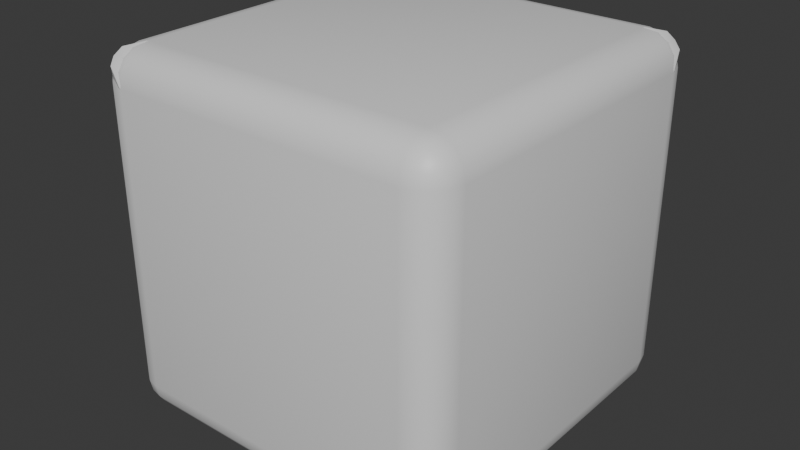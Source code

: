 # Source: diceforge-dice.blend  (saved by Blender 5.1.29; exported with 4.5.12 LTS)
import bpy
from mathutils import Matrix  # noqa: F401  (used for matrix-valued properties, if any)

bpy.ops.wm.read_factory_settings(use_empty=True)
scene = bpy.context.scene
scene.name = 'Scene'

# ---- collections
col_collection = bpy.data.collections.new('Collection'); scene.collection.children.link(col_collection)

# ---- materials (node trees are filled in below, after node groups)
mat_forge_d4 = bpy.data.materials.new('forge_d4')
mat_forge_d6 = bpy.data.materials.new('forge_d6')
mat_forge_d8 = bpy.data.materials.new('forge_d8')
mat_forge_d10 = bpy.data.materials.new('forge_d10')
mat_forge_d12 = bpy.data.materials.new('forge_d12')
mat_forge_d20 = bpy.data.materials.new('forge_d20')
mat_forge_coin_heads = bpy.data.materials.new('forge_coin_heads')
mat_forge_coin_tails = bpy.data.materials.new('forge_coin_tails')
mat_forge_coin_rim = bpy.data.materials.new('forge_coin_rim')

# ---- node groups
ng_diceforge_finish = bpy.data.node_groups.new('DiceForge Finish', 'GeometryNodeTree')
_s = ng_diceforge_finish.interface.new_socket(name='Geometry', in_out='OUTPUT', socket_type='NodeSocketGeometry')
_s = ng_diceforge_finish.interface.new_socket(name='Geometry', in_out='INPUT', socket_type='NodeSocketGeometry')
_s = ng_diceforge_finish.interface.new_socket(name='Target Size', in_out='INPUT', socket_type='NodeSocketFloat')
_s.default_value = 2.1
_s.min_value = 0.01
_N = ng_diceforge_finish.nodes; _L = ng_diceforge_finish.links
n0 = _N.new('NodeGroupInput'); n0.name = 'Group Input'; n0.location = (-600, 0)
n1 = _N.new('NodeGroupOutput'); n1.name = 'Group Output'; n1.location = (600, 0)
n2 = _N.new('GeometryNodeBoundBox'); n2.name = 'Bounding Box'; n2.location = (-400, -150)
n3 = _N.new('ShaderNodeVectorMath'); n3.name = 'Vector Math'; n3.location = (-220, -150)
n3.operation = 'SUBTRACT'
n4 = _N.new('ShaderNodeSeparateXYZ'); n4.name = 'Separate XYZ'; n4.location = (-60, -150)
n5 = _N.new('ShaderNodeMath'); n5.name = 'Math'; n5.location = (100, -220)
n5.operation = 'MAXIMUM'
n6 = _N.new('ShaderNodeMath'); n6.name = 'Math.001'; n6.location = (260, -220)
n6.operation = 'MAXIMUM'
n7 = _N.new('ShaderNodeMath'); n7.name = 'Math.002'; n7.location = (400, -100)
n7.operation = 'DIVIDE'
n8 = _N.new('ShaderNodeCombineXYZ'); n8.name = 'Combine XYZ'; n8.location = (400, -260)
n9 = _N.new('GeometryNodeTransform'); n9.name = 'Transform Geometry'; n9.location = (420, 60)
_L.new(n0.outputs[0], n2.inputs[0])
_L.new(n2.outputs[2], n3.inputs[0])
_L.new(n2.outputs[1], n3.inputs[1])
_L.new(n3.outputs[0], n4.inputs[0])
_L.new(n4.outputs[0], n5.inputs[0])
_L.new(n4.outputs[1], n5.inputs[1])
_L.new(n5.outputs[0], n6.inputs[0])
_L.new(n4.outputs[2], n6.inputs[1])
_L.new(n0.outputs[1], n7.inputs[0])
_L.new(n6.outputs[0], n7.inputs[1])
_L.new(n7.outputs[0], n8.inputs[0])
_L.new(n7.outputs[0], n8.inputs[1])
_L.new(n7.outputs[0], n8.inputs[2])
_L.new(n0.outputs[0], n9.inputs[0])
_L.new(n8.outputs[0], n9.inputs[3])
_L.new(n9.outputs[0], n1.inputs[0])
n1.is_active_output = True
ng_smooth_by_angle = bpy.data.node_groups.new('Smooth by Angle', 'GeometryNodeTree')
_s = ng_smooth_by_angle.interface.new_socket(name='Mesh', in_out='OUTPUT', socket_type='NodeSocketGeometry')
_s = ng_smooth_by_angle.interface.new_socket(name='Mesh', in_out='INPUT', socket_type='NodeSocketGeometry')
_s = ng_smooth_by_angle.interface.new_socket(name='Angle', in_out='INPUT', socket_type='NodeSocketFloat')
_s.subtype = 'ANGLE'
_s.default_value = 0.5236
_s.min_value = 0.0
_s.max_value = 3.142
_s.description = 'Maximum face angle for smooth edges'
_s = ng_smooth_by_angle.interface.new_socket(name='Ignore Sharpness', in_out='INPUT', socket_type='NodeSocketBool')
_s.force_non_field = True
ng_smooth_by_angle.is_modifier = True
_N = ng_smooth_by_angle.nodes; _L = ng_smooth_by_angle.links
n0 = _N.new('GeometryNodeSetShadeSmooth'); n0.name = 'Set Shade Smooth'; n0.location = (120, -80)
n0.domain = 'EDGE'
n1 = _N.new('GeometryNodeSetShadeSmooth'); n1.name = 'Set Shade Smooth.001'; n1.location = (300, -80)
n2 = _N.new('NodeGroupOutput'); n2.name = 'Group Output'; n2.location = (480, -80)
n3 = _N.new('GeometryNodeInputMeshEdgeAngle'); n3.name = 'Edge Angle'; n3.location = (-440, -240)
n4 = _N.new('NodeGroupInput'); n4.name = 'Group Input'; n4.location = (-80, -80)
n5 = _N.new('GeometryNodeInputEdgeSmooth'); n5.name = 'Is Edge Smooth'; n5.location = (-260, -120)
n6 = _N.new('GeometryNodeInputShadeSmooth'); n6.name = 'Is Shade Smooth'; n6.location = (-440, -397)
n7 = _N.new('FunctionNodeCompare'); n7.name = 'Compare'; n7.location = (-260, -260)
n7.operation = 'LESS_EQUAL'
n7.inputs[6].default_value = (0.0, 0.0, 0.0, 0.0)
n7.inputs[7].default_value = (0.0, 0.0, 0.0, 0.0)
n8 = _N.new('FunctionNodeBooleanMath'); n8.name = 'Boolean Math.001'; n8.location = (-80, -260)
n9 = _N.new('NodeGroupInput'); n9.name = 'Group Input.001'; n9.location = (-440, -329)
n10 = _N.new('NodeGroupInput'); n10.name = 'Group Input.002'; n10.location = (-259, -189)
n11 = _N.new('FunctionNodeBooleanMath'); n11.name = 'Boolean Math'; n11.location = (-80, -149)
n11.operation = 'OR'
n12 = _N.new('FunctionNodeBooleanMath'); n12.name = 'Boolean Math.002'; n12.location = (-260, -380)
n12.operation = 'OR'
n13 = _N.new('NodeGroupInput'); n13.name = 'Group Input.003'; n13.location = (-440, -460)
_L.new(n3.outputs[0], n7.inputs[0])
_L.new(n1.outputs[0], n2.inputs[0])
_L.new(n9.outputs[1], n7.inputs[1])
_L.new(n7.outputs[0], n8.inputs[0])
_L.new(n4.outputs[0], n0.inputs[0])
_L.new(n0.outputs[0], n1.inputs[0])
_L.new(n8.outputs[0], n0.inputs[2])
_L.new(n10.outputs[2], n11.inputs[1])
_L.new(n5.outputs[0], n11.inputs[0])
_L.new(n11.outputs[0], n0.inputs[1])
_L.new(n13.outputs[2], n12.inputs[1])
_L.new(n6.outputs[0], n12.inputs[0])
_L.new(n12.outputs[0], n8.inputs[1])
n2.is_active_output = True

# ---- material node trees
mat_forge_d4.use_nodes = True; mat_forge_d4.node_tree.nodes.clear()
_N = mat_forge_d4.node_tree.nodes; _L = mat_forge_d4.node_tree.links
n0 = _N.new('ShaderNodeBsdfPrincipled'); n0.name = 'Principled BSDF'; n0.location = (-200, 100)
n1 = _N.new('ShaderNodeOutputMaterial'); n1.name = 'Material Output'; n1.location = (200, 100)
_L.new(n0.outputs[0], n1.inputs[0])
n1.is_active_output = True
mat_forge_d6.use_nodes = True; mat_forge_d6.node_tree.nodes.clear()
_N = mat_forge_d6.node_tree.nodes; _L = mat_forge_d6.node_tree.links
n0 = _N.new('ShaderNodeBsdfPrincipled'); n0.name = 'Principled BSDF'; n0.location = (-200, 100)
n1 = _N.new('ShaderNodeOutputMaterial'); n1.name = 'Material Output'; n1.location = (200, 100)
_L.new(n0.outputs[0], n1.inputs[0])
n1.is_active_output = True
mat_forge_d8.use_nodes = True; mat_forge_d8.node_tree.nodes.clear()
_N = mat_forge_d8.node_tree.nodes; _L = mat_forge_d8.node_tree.links
n0 = _N.new('ShaderNodeBsdfPrincipled'); n0.name = 'Principled BSDF'; n0.location = (-200, 100)
n1 = _N.new('ShaderNodeOutputMaterial'); n1.name = 'Material Output'; n1.location = (200, 100)
_L.new(n0.outputs[0], n1.inputs[0])
n1.is_active_output = True
mat_forge_d10.use_nodes = True; mat_forge_d10.node_tree.nodes.clear()
_N = mat_forge_d10.node_tree.nodes; _L = mat_forge_d10.node_tree.links
n0 = _N.new('ShaderNodeBsdfPrincipled'); n0.name = 'Principled BSDF'; n0.location = (-200, 100)
n1 = _N.new('ShaderNodeOutputMaterial'); n1.name = 'Material Output'; n1.location = (200, 100)
_L.new(n0.outputs[0], n1.inputs[0])
n1.is_active_output = True
mat_forge_d12.use_nodes = True; mat_forge_d12.node_tree.nodes.clear()
_N = mat_forge_d12.node_tree.nodes; _L = mat_forge_d12.node_tree.links
n0 = _N.new('ShaderNodeBsdfPrincipled'); n0.name = 'Principled BSDF'; n0.location = (-200, 100)
n1 = _N.new('ShaderNodeOutputMaterial'); n1.name = 'Material Output'; n1.location = (200, 100)
_L.new(n0.outputs[0], n1.inputs[0])
n1.is_active_output = True
mat_forge_d20.use_nodes = True; mat_forge_d20.node_tree.nodes.clear()
_N = mat_forge_d20.node_tree.nodes; _L = mat_forge_d20.node_tree.links
n0 = _N.new('ShaderNodeBsdfPrincipled'); n0.name = 'Principled BSDF'; n0.location = (-200, 100)
n1 = _N.new('ShaderNodeOutputMaterial'); n1.name = 'Material Output'; n1.location = (200, 100)
_L.new(n0.outputs[0], n1.inputs[0])
n1.is_active_output = True
mat_forge_coin_heads.use_nodes = True; mat_forge_coin_heads.node_tree.nodes.clear()
_N = mat_forge_coin_heads.node_tree.nodes; _L = mat_forge_coin_heads.node_tree.links
n0 = _N.new('ShaderNodeBsdfPrincipled'); n0.name = 'Principled BSDF'; n0.location = (-200, 100)
n1 = _N.new('ShaderNodeOutputMaterial'); n1.name = 'Material Output'; n1.location = (200, 100)
_L.new(n0.outputs[0], n1.inputs[0])
n1.is_active_output = True
mat_forge_coin_tails.use_nodes = True; mat_forge_coin_tails.node_tree.nodes.clear()
_N = mat_forge_coin_tails.node_tree.nodes; _L = mat_forge_coin_tails.node_tree.links
n0 = _N.new('ShaderNodeBsdfPrincipled'); n0.name = 'Principled BSDF'; n0.location = (-200, 100)
n1 = _N.new('ShaderNodeOutputMaterial'); n1.name = 'Material Output'; n1.location = (200, 100)
_L.new(n0.outputs[0], n1.inputs[0])
n1.is_active_output = True
mat_forge_coin_rim.use_nodes = True; mat_forge_coin_rim.node_tree.nodes.clear()
_N = mat_forge_coin_rim.node_tree.nodes; _L = mat_forge_coin_rim.node_tree.links
n0 = _N.new('ShaderNodeBsdfPrincipled'); n0.name = 'Principled BSDF'; n0.location = (-200, 100)
n1 = _N.new('ShaderNodeOutputMaterial'); n1.name = 'Material Output'; n1.location = (200, 100)
_L.new(n0.outputs[0], n1.inputs[0])
n1.is_active_output = True

# ---- world
world_world = bpy.data.worlds.new('World'); scene.world = world_world
world_world.use_nodes = True; world_world.node_tree.nodes.clear()
_N = world_world.node_tree.nodes; _L = world_world.node_tree.links
n0 = _N.new('ShaderNodeOutputWorld'); n0.name = 'World Output'; n0.location = (200, 100)
n1 = _N.new('ShaderNodeBackground'); n1.name = 'Background'; n1.location = (-200, 100)
n1.inputs[0].default_value = (0.05088, 0.05088, 0.05088, 1.0)
_L.new(n1.outputs[0], n0.inputs[0])
n0.is_active_output = True
world_world.color = (0.05088, 0.05088, 0.05088)
world_world.sun_shadow_jitter_overblur = 0.0

# ---- meshes
me_d4 = bpy.data.meshes.new('d4')
me_d4.from_pydata([(1.05, 1.05, 1.05), (1.05, -1.05, -1.05), (-1.05, 1.05, -1.05), (-1.05, -1.05, 1.05)], [], [(0, 1, 2), (0, 3, 1), (0, 2, 3), (1, 3, 2)])
me_d4.polygons.foreach_set('use_smooth', [True] * 4)
_uv = me_d4.uv_layers.new(name='UVMap')
_uv.uv.foreach_set('vector', [0.07246, 0.6475, 0.4275, 0.6475, 0.25, 0.955, 0.5725, 0.6475, 0.9275, 0.6475, 0.75, 0.955, 0.07246, 0.1475, 0.4275, 0.1475, 0.25, 0.455, 0.5725, 0.1475, 0.9275, 0.1475, 0.75, 0.455])
me_d4.materials.append(mat_forge_d4)
me_d4.update()
me_d6 = bpy.data.meshes.new('d6')
me_d6.from_pydata([(-1.05, -1.05, -1.05), (1.05, -1.05, -1.05), (1.05, 1.05, -1.05), (-1.05, 1.05, -1.05), (-1.05, -1.05, 1.05), (1.05, -1.05, 1.05), (1.05, 1.05, 1.05), (-1.05, 1.05, 1.05)], [], [(7, 6, 2, 3), (4, 5, 6, 7), (1, 2, 6, 5), (0, 4, 7, 3), (0, 3, 2, 1), (0, 1, 5, 4)])
me_d6.polygons.foreach_set('use_smooth', [True] * 6)
_uv = me_d6.uv_layers.new(name='UVMap')
_uv.uv.foreach_set('vector', [0.07003, 0.7367, 0.2633, 0.7367, 0.2633, 0.93, 0.07003, 0.93, 0.4034, 0.7367, 0.5966, 0.7367, 0.5966, 0.93, 0.4034, 0.93, 0.7367, 0.7367, 0.93, 0.7367, 0.93, 0.93, 0.7367, 0.93, 0.07003, 0.4034, 0.2633, 0.4034, 0.2633, 0.5966, 0.07003, 0.5966, 0.4034, 0.4034, 0.5966, 0.4034, 0.5966, 0.5966, 0.4034, 0.5966, 0.7367, 0.4034, 0.93, 0.4034, 0.93, 0.5966, 0.7367, 0.5966])
me_d6.materials.append(mat_forge_d6)
me_d6.update()
me_d8 = bpy.data.meshes.new('d8')
me_d8.from_pydata([(1.05, 0.0, 0.0), (-1.05, 0.0, 0.0), (0.0, 1.05, 0.0), (0.0, -1.05, 0.0), (0.0, 0.0, 1.05), (0.0, 0.0, -1.05)], [], [(0, 2, 4), (2, 1, 4), (1, 3, 4), (3, 0, 4), (2, 0, 5), (1, 2, 5), (3, 1, 5), (0, 3, 5)])
me_d8.polygons.foreach_set('use_smooth', [True] * 8)
_uv = me_d8.uv_layers.new(name='UVMap')
_uv.uv.foreach_set('vector', [0.04831, 0.765, 0.285, 0.765, 0.1667, 0.97, 0.3816, 0.765, 0.6184, 0.765, 0.5, 0.97, 0.715, 0.765, 0.9517, 0.765, 0.8333, 0.97, 0.04831, 0.4317, 0.285, 0.4317, 0.1667, 0.6367, 0.3816, 0.4317, 0.6184, 0.4317, 0.5, 0.6367, 0.715, 0.4317, 0.9517, 0.4317, 0.8333, 0.6367, 0.04831, 0.09833, 0.285, 0.09833, 0.1667, 0.3033, 0.3816, 0.09833, 0.6184, 0.09833, 0.5, 0.3033])
me_d8.materials.append(mat_forge_d8)
me_d8.update()
me_d10 = bpy.data.meshes.new('d10')
me_d10.from_pydata([(0.0, 1.05, 0.0), (0.0, -1.05, 0.0), (1.0, 0.1109, 0.0), (0.309, 0.1109, 0.9511), (-0.809, 0.1109, 0.5878), (-0.809, 0.1109, -0.5878), (0.309, 0.1109, -0.9511), (0.809, -0.1109, 0.5878), (-0.309, -0.1109, 0.9511), (-1.0, -0.1109, 1.225e-16), (-0.309, -0.1109, -0.9511), (0.809, -0.1109, -0.5878)], [], [(3, 7, 2, 0), (4, 8, 3, 0), (5, 9, 4, 0), (6, 10, 5, 0), (2, 11, 6, 0), (1, 7, 3, 8), (1, 8, 4, 9), (1, 9, 5, 10), (1, 10, 6, 11), (1, 11, 2, 7)])
me_d10.polygons.foreach_set('use_smooth', [True] * 10)
_uv = me_d10.uv_layers.new(name='UVMap')
_uv.uv.foreach_set('vector', [0.082, 0.8266, 0.1491, 0.8266, 0.1896, 0.8801, 0.07932, 0.9668, 0.332, 0.8266, 0.3991, 0.8266, 0.4396, 0.8801, 0.3293, 0.9668, 0.582, 0.8266, 0.6491, 0.8266, 0.6896, 0.8801, 0.5793, 0.9668, 0.832, 0.8266, 0.8991, 0.8266, 0.9396, 0.8801, 0.8293, 0.9668, 0.082, 0.5766, 0.1491, 0.5766, 0.1896, 0.6301, 0.07932, 0.7168, 0.2824, 0.5811, 0.4226, 0.5811, 0.4239, 0.6482, 0.3711, 0.6897, 0.5324, 0.5811, 0.6726, 0.5811, 0.6739, 0.6482, 0.6211, 0.6897, 0.7824, 0.5811, 0.9226, 0.5811, 0.9239, 0.6482, 0.8711, 0.6897, 0.03238, 0.3311, 0.1726, 0.3311, 0.1739, 0.3982, 0.1211, 0.4397, 0.2824, 0.3311, 0.4226, 0.3311, 0.4239, 0.3982, 0.3711, 0.4397])
me_d10.materials.append(mat_forge_d10)
me_d10.update()
me_d12 = bpy.data.meshes.new('d12')
me_d12.from_pydata([(-0.6489, 0.6489, 0.6489), (0.0, 1.05, 0.4011), (0.0, 1.05, -0.4011), (-0.6489, 0.6489, -0.6489), (-1.05, 0.4011, 0.0), (0.6489, 0.6489, 0.6489), (-0.4011, 0.0, 1.05), (-1.05, -0.4011, 0.0), (-0.4011, 0.0, -1.05), (0.6489, 0.6489, -0.6489), (0.6489, -0.6489, 0.6489), (0.0, -1.05, 0.4011), (0.0, -1.05, -0.4011), (0.6489, -0.6489, -0.6489), (1.05, -0.4011, 0.0), (0.4011, 0.0, 1.05), (-0.6489, -0.6489, 0.6489), (-0.6489, -0.6489, -0.6489), (0.4011, 0.0, -1.05), (1.05, 0.4011, 0.0)], [], [(3, 4, 0, 1, 2), (9, 2, 1, 5, 19), (11, 16, 7, 17, 12), (13, 14, 10, 11, 12), (10, 15, 6, 16, 11), (5, 1, 0, 6, 15), (12, 17, 8, 18, 13), (8, 3, 2, 9, 18), (13, 18, 9, 19, 14), (14, 19, 5, 15, 10), (7, 4, 3, 8, 17), (16, 6, 0, 4, 7)])
me_d12.polygons.foreach_set('use_smooth', [True] * 12)
_uv = me_d12.uv_layers.new(name='UVMap')
_uv.uv.foreach_set('vector', [0.06475, 0.7921, 0.1852, 0.7921, 0.2225, 0.9067, 0.125, 0.9775, 0.02752, 0.9067, 0.3148, 0.7921, 0.4352, 0.7921, 0.4725, 0.9067, 0.375, 0.9775, 0.2775, 0.9067, 0.5648, 0.7921, 0.6852, 0.7921, 0.7225, 0.9067, 0.625, 0.9775, 0.5275, 0.9067, 0.8148, 0.7921, 0.9352, 0.7921, 0.9725, 0.9067, 0.875, 0.9775, 0.7775, 0.9067, 0.06475, 0.5421, 0.1852, 0.5421, 0.2225, 0.6567, 0.125, 0.7275, 0.02752, 0.6567, 0.3148, 0.5421, 0.4352, 0.5421, 0.4725, 0.6567, 0.375, 0.7275, 0.2775, 0.6567, 0.5648, 0.5421, 0.6852, 0.5421, 0.7225, 0.6567, 0.625, 0.7275, 0.5275, 0.6567, 0.8148, 0.5421, 0.9352, 0.5421, 0.9725, 0.6567, 0.875, 0.7275, 0.7775, 0.6567, 0.06475, 0.2921, 0.1852, 0.2921, 0.2225, 0.4067, 0.125, 0.4775, 0.02752, 0.4067, 0.3148, 0.2921, 0.4352, 0.2921, 0.4725, 0.4067, 0.375, 0.4775, 0.2775, 0.4067, 0.5648, 0.2921, 0.6852, 0.2921, 0.7225, 0.4067, 0.625, 0.4775, 0.5275, 0.4067, 0.8148, 0.2921, 0.9352, 0.2921, 0.9725, 0.4067, 0.875, 0.4775, 0.7775, 0.4067])
me_d12.materials.append(mat_forge_d12)
me_d12.update()
me_d20 = bpy.data.meshes.new('d20')
me_d20.from_pydata([(-0.6489, 1.05, 0.0), (0.6489, 1.05, 0.0), (-0.6489, -1.05, 0.0), (0.6489, -1.05, 0.0), (0.0, -0.6489, 1.05), (0.0, 0.6489, 1.05), (0.0, -0.6489, -1.05), (0.0, 0.6489, -1.05), (1.05, 0.0, -0.6489), (1.05, 0.0, 0.6489), (-1.05, 0.0, -0.6489), (-1.05, 0.0, 0.6489)], [], [(0, 11, 5), (0, 5, 1), (0, 1, 7), (0, 7, 10), (0, 10, 11), (1, 5, 9), (5, 11, 4), (11, 10, 2), (10, 7, 6), (7, 1, 8), (3, 9, 4), (3, 4, 2), (3, 2, 6), (3, 6, 8), (3, 8, 9), (4, 9, 5), (2, 4, 11), (6, 2, 10), (8, 6, 7), (9, 8, 1)])
me_d20.polygons.foreach_set('use_smooth', [True] * 20)
_uv = me_d20.uv_layers.new(name='UVMap')
_uv.uv.foreach_set('vector', [0.02899, 0.859, 0.171, 0.859, 0.1, 0.982, 0.229, 0.859, 0.371, 0.859, 0.3, 0.982, 0.429, 0.859, 0.571, 0.859, 0.5, 0.982, 0.629, 0.859, 0.771, 0.859, 0.7, 0.982, 0.829, 0.859, 0.971, 0.859, 0.9, 0.982, 0.02899, 0.659, 0.171, 0.659, 0.1, 0.782, 0.229, 0.659, 0.371, 0.659, 0.3, 0.782, 0.429, 0.659, 0.571, 0.659, 0.5, 0.782, 0.629, 0.659, 0.771, 0.659, 0.7, 0.782, 0.829, 0.659, 0.971, 0.659, 0.9, 0.782, 0.02899, 0.459, 0.171, 0.459, 0.1, 0.582, 0.229, 0.459, 0.371, 0.459, 0.3, 0.582, 0.429, 0.459, 0.571, 0.459, 0.5, 0.582, 0.629, 0.459, 0.771, 0.459, 0.7, 0.582, 0.829, 0.459, 0.971, 0.459, 0.9, 0.582, 0.02899, 0.259, 0.171, 0.259, 0.1, 0.382, 0.229, 0.259, 0.371, 0.259, 0.3, 0.382, 0.429, 0.259, 0.571, 0.259, 0.5, 0.382, 0.629, 0.259, 0.771, 0.259, 0.7, 0.382, 0.829, 0.259, 0.971, 0.259, 0.9, 0.382])
me_d20.materials.append(mat_forge_d20)
me_d20.update()
me_coin = bpy.data.meshes.new('coin')
me_coin.from_pydata([(1.0, 0.11, 0.0), (0.9914, 0.11, 0.1305), (0.9659, 0.11, 0.2588), (0.9239, 0.11, 0.3827), (0.866, 0.11, 0.5), (0.7934, 0.11, 0.6088), (0.7071, 0.11, 0.7071), (0.6088, 0.11, 0.7934), (0.5, 0.11, 0.866), (0.3827, 0.11, 0.9239), (0.2588, 0.11, 0.9659), (0.1305, 0.11, 0.9914), (6.123e-17, 0.11, 1.0), (-0.1305, 0.11, 0.9914), (-0.2588, 0.11, 0.9659), (-0.3827, 0.11, 0.9239), (-0.5, 0.11, 0.866), (-0.6088, 0.11, 0.7934), (-0.7071, 0.11, 0.7071), (-0.7934, 0.11, 0.6088), (-0.866, 0.11, 0.5), (-0.9239, 0.11, 0.3827), (-0.9659, 0.11, 0.2588), (-0.9914, 0.11, 0.1305), (-1.0, 0.11, 1.225e-16), (-0.9914, 0.11, -0.1305), (-0.9659, 0.11, -0.2588), (-0.9239, 0.11, -0.3827), (-0.866, 0.11, -0.5), (-0.7934, 0.11, -0.6088), (-0.7071, 0.11, -0.7071), (-0.6088, 0.11, -0.7934), (-0.5, 0.11, -0.866), (-0.3827, 0.11, -0.9239), (-0.2588, 0.11, -0.9659), (-0.1305, 0.11, -0.9914), (-1.837e-16, 0.11, -1.0), (0.1305, 0.11, -0.9914), (0.2588, 0.11, -0.9659), (0.3827, 0.11, -0.9239), (0.5, 0.11, -0.866), (0.6088, 0.11, -0.7934), (0.7071, 0.11, -0.7071), (0.7934, 0.11, -0.6088), (0.866, 0.11, -0.5), (0.9239, 0.11, -0.3827), (0.9659, 0.11, -0.2588), (0.9914, 0.11, -0.1305), (1.0, -0.11, 0.0), (0.9914, -0.11, 0.1305), (0.9659, -0.11, 0.2588), (0.9239, -0.11, 0.3827), (0.866, -0.11, 0.5), (0.7934, -0.11, 0.6088), (0.7071, -0.11, 0.7071), (0.6088, -0.11, 0.7934), (0.5, -0.11, 0.866), (0.3827, -0.11, 0.9239), (0.2588, -0.11, 0.9659), (0.1305, -0.11, 0.9914), (6.123e-17, -0.11, 1.0), (-0.1305, -0.11, 0.9914), (-0.2588, -0.11, 0.9659), (-0.3827, -0.11, 0.9239), (-0.5, -0.11, 0.866), (-0.6088, -0.11, 0.7934), (-0.7071, -0.11, 0.7071), (-0.7934, -0.11, 0.6088), (-0.866, -0.11, 0.5), (-0.9239, -0.11, 0.3827), (-0.9659, -0.11, 0.2588), (-0.9914, -0.11, 0.1305), (-1.0, -0.11, 1.225e-16), (-0.9914, -0.11, -0.1305), (-0.9659, -0.11, -0.2588), (-0.9239, -0.11, -0.3827), (-0.866, -0.11, -0.5), (-0.7934, -0.11, -0.6088), (-0.7071, -0.11, -0.7071), (-0.6088, -0.11, -0.7934), (-0.5, -0.11, -0.866), (-0.3827, -0.11, -0.9239), (-0.2588, -0.11, -0.9659), (-0.1305, -0.11, -0.9914), (-1.837e-16, -0.11, -1.0), (0.1305, -0.11, -0.9914), (0.2588, -0.11, -0.9659), (0.3827, -0.11, -0.9239), (0.5, -0.11, -0.866), (0.6088, -0.11, -0.7934), (0.7071, -0.11, -0.7071), (0.7934, -0.11, -0.6088), (0.866, -0.11, -0.5), (0.9239, -0.11, -0.3827), (0.9659, -0.11, -0.2588), (0.9914, -0.11, -0.1305)], [], [(0, 47, 46, 45, 44, 43, 42, 41, 40, 39, 38, 37, 36, 35, 34, 33, 32, 31, 30, 29, 28, 27, 26, 25, 24, 23, 22, 21, 20, 19, 18, 17, 16, 15, 14, 13, 12, 11, 10, 9, 8, 7, 6, 5, 4, 3, 2, 1), (95, 48, 49, 50, 51, 52, 53, 54, 55, 56, 57, 58, 59, 60, 61, 62, 63, 64, 65, 66, 67, 68, 69, 70, 71, 72, 73, 74, 75, 76, 77, 78, 79, 80, 81, 82, 83, 84, 85, 86, 87, 88, 89, 90, 91, 92, 93, 94), (0, 1, 49, 48), (1, 2, 50, 49), (2, 3, 51, 50), (3, 4, 52, 51), (4, 5, 53, 52), (5, 6, 54, 53), (6, 7, 55, 54), (7, 8, 56, 55), (8, 9, 57, 56), (9, 10, 58, 57), (10, 11, 59, 58), (11, 12, 60, 59), (12, 13, 61, 60), (13, 14, 62, 61), (14, 15, 63, 62), (15, 16, 64, 63), (16, 17, 65, 64), (17, 18, 66, 65), (18, 19, 67, 66), (19, 20, 68, 67), (20, 21, 69, 68), (21, 22, 70, 69), (22, 23, 71, 70), (23, 24, 72, 71), (24, 25, 73, 72), (25, 26, 74, 73), (26, 27, 75, 74), (27, 28, 76, 75), (28, 29, 77, 76), (29, 30, 78, 77), (30, 31, 79, 78), (31, 32, 80, 79), (32, 33, 81, 80), (33, 34, 82, 81), (34, 35, 83, 82), (35, 36, 84, 83), (36, 37, 85, 84), (37, 38, 86, 85), (38, 39, 87, 86), (39, 40, 88, 87), (40, 41, 89, 88), (41, 42, 90, 89), (42, 43, 91, 90), (43, 44, 92, 91), (44, 45, 93, 92), (45, 46, 94, 93), (46, 47, 95, 94), (47, 0, 48, 95)])
me_coin.polygons.foreach_set('use_smooth', [True] * 50)
me_coin.polygons.foreach_set('material_index', [0, 1, 2, 2, 2, 2, 2, 2, 2, 2, 2, 2, 2, 2, 2, 2, 2, 2, 2, 2, 2, 2, 2, 2, 2, 2, 2, 2, 2, 2, 2, 2, 2, 2, 2, 2, 2, 2, 2, 2, 2, 2, 2, 2, 2, 2, 2, 2, 2, 2])
_uv = me_coin.uv_layers.new(name='UVMap')
_uv.uv.foreach_set('vector', [0.91, 0.5, 0.9065, 0.4465, 0.896, 0.3939, 0.8788, 0.3431, 0.8551, 0.295, 0.8253, 0.2504, 0.7899, 0.2101, 0.7496, 0.1747, 0.705, 0.1449, 0.6569, 0.1212, 0.6061, 0.104, 0.5535, 0.09351, 0.5, 0.09, 0.4465, 0.09351, 0.3939, 0.104, 0.3431, 0.1212, 0.295, 0.1449, 0.2504, 0.1747, 0.2101, 0.2101, 0.1747, 0.2504, 0.1449, 0.295, 0.1212, 0.3431, 0.104, 0.3939, 0.09351, 0.4465, 0.09, 0.5, 0.09351, 0.5535, 0.104, 0.6061, 0.1212, 0.6569, 0.1449, 0.705, 0.1747, 0.7496, 0.2101, 0.7899, 0.2504, 0.8253, 0.295, 0.8551, 0.3431, 0.8788, 0.3939, 0.896, 0.4465, 0.9065, 0.5, 0.91, 0.5535, 0.9065, 0.6061, 0.896, 0.6569, 0.8788, 0.705, 0.8551, 0.7496, 0.8253, 0.7899, 0.7899, 0.8253, 0.7496, 0.8551, 0.705, 0.8788, 0.6569, 0.896, 0.6061, 0.9065, 0.5535, 0.09351, 0.4465, 0.09, 0.5, 0.09351, 0.5535, 0.104, 0.6061, 0.1212, 0.6569, 0.1449, 0.705, 0.1747, 0.7496, 0.2101, 0.7899, 0.2504, 0.8253, 0.295, 0.8551, 0.3431, 0.8788, 0.3939, 0.896, 0.4465, 0.9065, 0.5, 0.91, 0.5535, 0.9065, 0.6061, 0.896, 0.6569, 0.8788, 0.705, 0.8551, 0.7496, 0.8253, 0.7899, 0.7899, 0.8253, 0.7496, 0.8551, 0.705, 0.8788, 0.6569, 0.896, 0.6061, 0.9065, 0.5535, 0.91, 0.5, 0.9065, 0.4465, 0.896, 0.3939, 0.8788, 0.3431, 0.8551, 0.295, 0.8253, 0.2504, 0.7899, 0.2101, 0.7496, 0.1747, 0.705, 0.1449, 0.6569, 0.1212, 0.6061, 0.104, 0.5535, 0.09351, 0.5, 0.09, 0.4465, 0.09351, 0.3939, 0.104, 0.3431, 0.1212, 0.295, 0.1449, 0.2504, 0.1747, 0.2101, 0.2101, 0.1747, 0.2504, 0.1449, 0.295, 0.1212, 0.3431, 0.104, 0.3939, 0.0, 0.0, 1.0, 0.0, 1.0, 1.0, 0.0, 1.0, 0.0, 0.0, 1.0, 0.0, 1.0, 1.0, 0.0, 1.0, 0.0, 0.0, 1.0, 0.0, 1.0, 1.0, 0.0, 1.0, 0.0, 0.0, 1.0, 0.0, 1.0, 1.0, 0.0, 1.0, 0.0, 0.0, 1.0, 0.0, 1.0, 1.0, 0.0, 1.0, 0.0, 0.0, 1.0, 0.0, 1.0, 1.0, 0.0, 1.0, 0.0, 0.0, 1.0, 0.0, 1.0, 1.0, 0.0, 1.0, 0.0, 0.0, 1.0, 0.0, 1.0, 1.0, 0.0, 1.0, 0.0, 0.0, 1.0, 0.0, 1.0, 1.0, 0.0, 1.0, 0.0, 0.0, 1.0, 0.0, 1.0, 1.0, 0.0, 1.0, 0.0, 0.0, 1.0, 0.0, 1.0, 1.0, 0.0, 1.0, 0.0, 0.0, 1.0, 0.0, 1.0, 1.0, 0.0, 1.0, 0.0, 0.0, 1.0, 0.0, 1.0, 1.0, 0.0, 1.0, 0.0, 0.0, 1.0, 0.0, 1.0, 1.0, 0.0, 1.0, 0.0, 0.0, 1.0, 0.0, 1.0, 1.0, 0.0, 1.0, 0.0, 0.0, 1.0, 0.0, 1.0, 1.0, 0.0, 1.0, 0.0, 0.0, 1.0, 0.0, 1.0, 1.0, 0.0, 1.0, 0.0, 0.0, 1.0, 0.0, 1.0, 1.0, 0.0, 1.0, 0.0, 0.0, 1.0, 0.0, 1.0, 1.0, 0.0, 1.0, 0.0, 0.0, 1.0, 0.0, 1.0, 1.0, 0.0, 1.0, 0.0, 0.0, 1.0, 0.0, 1.0, 1.0, 0.0, 1.0, 0.0, 0.0, 1.0, 0.0, 1.0, 1.0, 0.0, 1.0, 0.0, 0.0, 1.0, 0.0, 1.0, 1.0, 0.0, 1.0, 0.0, 0.0, 1.0, 0.0, 1.0, 1.0, 0.0, 1.0, 0.0, 0.0, 1.0, 0.0, 1.0, 1.0, 0.0, 1.0, 0.0, 0.0, 1.0, 0.0, 1.0, 1.0, 0.0, 1.0, 0.0, 0.0, 1.0, 0.0, 1.0, 1.0, 0.0, 1.0, 0.0, 0.0, 1.0, 0.0, 1.0, 1.0, 0.0, 1.0, 0.0, 0.0, 1.0, 0.0, 1.0, 1.0, 0.0, 1.0, 0.0, 0.0, 1.0, 0.0, 1.0, 1.0, 0.0, 1.0, 0.0, 0.0, 1.0, 0.0, 1.0, 1.0, 0.0, 1.0, 0.0, 0.0, 1.0, 0.0, 1.0, 1.0, 0.0, 1.0, 0.0, 0.0, 1.0, 0.0, 1.0, 1.0, 0.0, 1.0, 0.0, 0.0, 1.0, 0.0, 1.0, 1.0, 0.0, 1.0, 0.0, 0.0, 1.0, 0.0, 1.0, 1.0, 0.0, 1.0, 0.0, 0.0, 1.0, 0.0, 1.0, 1.0, 0.0, 1.0, 0.0, 0.0, 1.0, 0.0, 1.0, 1.0, 0.0, 1.0, 0.0, 0.0, 1.0, 0.0, 1.0, 1.0, 0.0, 1.0, 0.0, 0.0, 1.0, 0.0, 1.0, 1.0, 0.0, 1.0, 0.0, 0.0, 1.0, 0.0, 1.0, 1.0, 0.0, 1.0, 0.0, 0.0, 1.0, 0.0, 1.0, 1.0, 0.0, 1.0, 0.0, 0.0, 1.0, 0.0, 1.0, 1.0, 0.0, 1.0, 0.0, 0.0, 1.0, 0.0, 1.0, 1.0, 0.0, 1.0, 0.0, 0.0, 1.0, 0.0, 1.0, 1.0, 0.0, 1.0, 0.0, 0.0, 1.0, 0.0, 1.0, 1.0, 0.0, 1.0, 0.0, 0.0, 1.0, 0.0, 1.0, 1.0, 0.0, 1.0, 0.0, 0.0, 1.0, 0.0, 1.0, 1.0, 0.0, 1.0, 0.0, 0.0, 1.0, 0.0, 1.0, 1.0, 0.0, 1.0])
me_coin.materials.append(mat_forge_coin_heads)
me_coin.materials.append(mat_forge_coin_tails)
me_coin.materials.append(mat_forge_coin_rim)
me_coin.update()

# ---- objects
ob_d4 = bpy.data.objects.new('d4', me_d4)
ob_d6 = bpy.data.objects.new('d6', me_d6)
ob_d8 = bpy.data.objects.new('d8', me_d8)
ob_d10 = bpy.data.objects.new('d10', me_d10)
ob_d12 = bpy.data.objects.new('d12', me_d12)
ob_d20 = bpy.data.objects.new('d20', me_d20)
ob_coin = bpy.data.objects.new('coin', me_coin)

# ---- transforms, parenting, visibility, modifiers, constraints
ob_d4.location = (0.0, 0.0, 0.0)
_m = ob_d4.modifiers.new('Round', 'BEVEL')
_m.width = 0.2229
_m.width_pct = 0.2229
_m.segments = 4
_m.angle_limit = 0.3491
_m = ob_d4.modifiers.new('DiceForge Finish', 'NODES')
_m.node_group = ng_diceforge_finish
_m = ob_d4.modifiers.new('Smooth by Angle', 'NODES')
_m.node_group = ng_smooth_by_angle
_gi = [s.identifier for s in ng_smooth_by_angle.interface.items_tree if s.item_type == 'SOCKET' and s.in_out == 'INPUT']
_m[_gi[1]] = 0.4363  # 'Angle'
_m.use_pin_to_last = True
_m.show_group_selector = False
ob_d6.location = (0.0, 0.0, 0.0)
_m = ob_d6.modifiers.new('Round', 'BEVEL')
_m.width = 0.193
_m.width_pct = 0.193
_m.segments = 4
_m.angle_limit = 0.3491
_m = ob_d6.modifiers.new('DiceForge Finish', 'NODES')
_m.node_group = ng_diceforge_finish
_m = ob_d6.modifiers.new('Smooth by Angle', 'NODES')
_m.node_group = ng_smooth_by_angle
_gi = [s.identifier for s in ng_smooth_by_angle.interface.items_tree if s.item_type == 'SOCKET' and s.in_out == 'INPUT']
_m[_gi[1]] = 0.4363  # 'Angle'
_m.use_pin_to_last = True
_m.show_group_selector = False
ob_d8.location = (0.0, 0.0, 0.0)
_m = ob_d8.modifiers.new('Round', 'BEVEL')
_m.width = 0.1115
_m.width_pct = 0.1115
_m.segments = 4
_m.angle_limit = 0.3491
_m = ob_d8.modifiers.new('DiceForge Finish', 'NODES')
_m.node_group = ng_diceforge_finish
_m = ob_d8.modifiers.new('Smooth by Angle', 'NODES')
_m.node_group = ng_smooth_by_angle
_gi = [s.identifier for s in ng_smooth_by_angle.interface.items_tree if s.item_type == 'SOCKET' and s.in_out == 'INPUT']
_m[_gi[1]] = 0.4363  # 'Angle'
_m.use_pin_to_last = True
_m.show_group_selector = False
ob_d10.location = (0.0, 0.0, 0.0)
_m = ob_d10.modifiers.new('Round', 'BEVEL')
_m.width = 0.1304
_m.width_pct = 0.1304
_m.segments = 4
_m.angle_limit = 0.3491
_m = ob_d10.modifiers.new('DiceForge Finish', 'NODES')
_m.node_group = ng_diceforge_finish
_m = ob_d10.modifiers.new('Smooth by Angle', 'NODES')
_m.node_group = ng_smooth_by_angle
_gi = [s.identifier for s in ng_smooth_by_angle.interface.items_tree if s.item_type == 'SOCKET' and s.in_out == 'INPUT']
_m[_gi[1]] = 0.4363  # 'Angle'
_m.use_pin_to_last = True
_m.show_group_selector = False
ob_d12.location = (0.0, 0.0, 0.0)
_m = ob_d12.modifiers.new('Round', 'BEVEL')
_m.width = 0.0887
_m.width_pct = 0.0887
_m.segments = 4
_m.angle_limit = 0.3491
_m = ob_d12.modifiers.new('DiceForge Finish', 'NODES')
_m.node_group = ng_diceforge_finish
_m = ob_d12.modifiers.new('Smooth by Angle', 'NODES')
_m.node_group = ng_smooth_by_angle
_gi = [s.identifier for s in ng_smooth_by_angle.interface.items_tree if s.item_type == 'SOCKET' and s.in_out == 'INPUT']
_m[_gi[1]] = 0.4363  # 'Angle'
_m.use_pin_to_last = True
_m.show_group_selector = False
ob_d20.location = (0.0, 0.0, 0.0)
_m = ob_d20.modifiers.new('Round', 'BEVEL')
_m.width = 0.09741
_m.width_pct = 0.09741
_m.segments = 4
_m.angle_limit = 0.3491
_m = ob_d20.modifiers.new('DiceForge Finish', 'NODES')
_m.node_group = ng_diceforge_finish
_m = ob_d20.modifiers.new('Smooth by Angle', 'NODES')
_m.node_group = ng_smooth_by_angle
_gi = [s.identifier for s in ng_smooth_by_angle.interface.items_tree if s.item_type == 'SOCKET' and s.in_out == 'INPUT']
_m[_gi[1]] = 0.4363  # 'Angle'
_m.use_pin_to_last = True
_m.show_group_selector = False
ob_coin.location = (0.0, 0.0, 0.0)
_m = ob_coin.modifiers.new('Round', 'BEVEL')
_m.width = 0.05
_m.width_pct = 0.05
_m.segments = 4
_m.angle_limit = 0.3491
_m = ob_coin.modifiers.new('DiceForge Finish', 'NODES')
_m.node_group = ng_diceforge_finish
_m = ob_coin.modifiers.new('Smooth by Angle', 'NODES')
_m.node_group = ng_smooth_by_angle
_gi = [s.identifier for s in ng_smooth_by_angle.interface.items_tree if s.item_type == 'SOCKET' and s.in_out == 'INPUT']
_m[_gi[1]] = 0.4363  # 'Angle'
_m.use_pin_to_last = True
_m.show_group_selector = False

# ---- collection membership
scene.collection.objects.link(ob_d4)
scene.collection.objects.link(ob_d6)
scene.collection.objects.link(ob_d8)
scene.collection.objects.link(ob_d10)
scene.collection.objects.link(ob_d12)
scene.collection.objects.link(ob_d20)
scene.collection.objects.link(ob_coin)

# ---- scene / render settings (as saved in the file)
scene.frame_start = 1; scene.frame_end = 250; scene.frame_set(1)
scene.render.engine = 'BLENDER_EEVEE_NEXT'
scene.render.bake_bias = 0.0
scene.render.bake_samples = 0
scene.cycles.sampling_pattern = 'TABULATED_SOBOL'
scene.eevee.use_volume_custom_range = False
bpy.context.view_layer.update()

# ---- added for rendering (the .blend has no active camera and no usable light): camera, sun
cam_auto = bpy.data.cameras.new('AutoCamera')
cam_auto.lens = 50.0
cam_auto.sensor_width = 36.0
cam_auto.clip_end = 1000.0
ob_auto_camera = bpy.data.objects.new('AutoCamera', cam_auto)
scene.collection.objects.link(ob_auto_camera)
ob_auto_camera.location = (3.36533, -4.03839, 2.69226)
ob_auto_camera.rotation_euler = (1.09748, -7.21219e-08, 0.694738)
scene.camera = ob_auto_camera
light_auto_sun = bpy.data.lights.new('AutoSun', 'SUN')
light_auto_sun.energy = 3.0
light_auto_sun.angle = 0.0523599
ob_auto_sun = bpy.data.objects.new('AutoSun', light_auto_sun)
scene.collection.objects.link(ob_auto_sun)
ob_auto_sun.rotation_euler = (0.872665, 0.174533, 0.523599)
bpy.context.view_layer.update()
